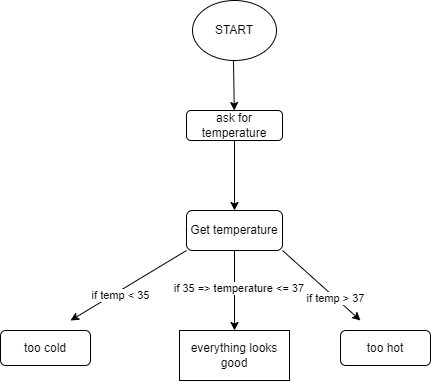

The diagram above was exported from draw.io. Its source (the exported page's mxGraphModel, read from the mxfile embedded in the PNG):
<mxGraphModel dx="1002" dy="591" grid="1" gridSize="10" guides="1" tooltips="1" connect="1" arrows="1" fold="1" page="1" pageScale="1" pageWidth="827" pageHeight="1169" math="0" shadow="0">
  <root>
    <mxCell id="0" />
    <mxCell id="1" parent="0" />
    <mxCell id="Mxj1rdRPWGd9CPI5dktl-1" value="START" style="ellipse;whiteSpace=wrap;html=1;" vertex="1" parent="1">
      <mxGeometry x="372" y="70" width="84" height="60" as="geometry" />
    </mxCell>
    <mxCell id="Mxj1rdRPWGd9CPI5dktl-2" value="" style="endArrow=classic;html=1;rounded=0;" edge="1" parent="1" target="Mxj1rdRPWGd9CPI5dktl-3">
      <mxGeometry width="50" height="50" relative="1" as="geometry">
        <mxPoint x="413" y="130" as="sourcePoint" />
        <mxPoint x="413" y="200" as="targetPoint" />
      </mxGeometry>
    </mxCell>
    <mxCell id="Mxj1rdRPWGd9CPI5dktl-3" value="ask for temperature" style="rounded=1;whiteSpace=wrap;html=1;" vertex="1" parent="1">
      <mxGeometry x="366" y="180" width="96" height="30" as="geometry" />
    </mxCell>
    <mxCell id="Mxj1rdRPWGd9CPI5dktl-4" value="" style="endArrow=classic;html=1;rounded=0;" edge="1" parent="1">
      <mxGeometry width="50" height="50" relative="1" as="geometry">
        <mxPoint x="414" y="210" as="sourcePoint" />
        <mxPoint x="414" y="280" as="targetPoint" />
      </mxGeometry>
    </mxCell>
    <mxCell id="Mxj1rdRPWGd9CPI5dktl-5" value="Get temperature" style="rounded=1;whiteSpace=wrap;html=1;" vertex="1" parent="1">
      <mxGeometry x="366" y="280" width="96" height="40" as="geometry" />
    </mxCell>
    <mxCell id="Mxj1rdRPWGd9CPI5dktl-6" value="everything looks good" style="rounded=0;whiteSpace=wrap;html=1;" vertex="1" parent="1">
      <mxGeometry x="359" y="400" width="110" height="50" as="geometry" />
    </mxCell>
    <mxCell id="Mxj1rdRPWGd9CPI5dktl-7" value="" style="endArrow=classic;html=1;rounded=0;" edge="1" parent="1">
      <mxGeometry width="50" height="50" relative="1" as="geometry">
        <mxPoint x="414" y="320" as="sourcePoint" />
        <mxPoint x="414" y="400" as="targetPoint" />
        <Array as="points" />
      </mxGeometry>
    </mxCell>
    <mxCell id="Mxj1rdRPWGd9CPI5dktl-8" value="if 35 =&amp;gt; temperature &amp;lt;= 37&amp;nbsp;" style="edgeLabel;html=1;align=center;verticalAlign=middle;resizable=0;points=[];" vertex="1" connectable="0" parent="Mxj1rdRPWGd9CPI5dktl-7">
      <mxGeometry x="-0.0663" y="5" relative="1" as="geometry">
        <mxPoint as="offset" />
      </mxGeometry>
    </mxCell>
    <mxCell id="Mxj1rdRPWGd9CPI5dktl-9" value="" style="endArrow=classic;html=1;rounded=0;exitX=0.5;exitY=1;exitDx=0;exitDy=0;" edge="1" parent="1">
      <mxGeometry width="50" height="50" relative="1" as="geometry">
        <mxPoint x="366" y="320" as="sourcePoint" />
        <mxPoint x="250" y="390" as="targetPoint" />
      </mxGeometry>
    </mxCell>
    <mxCell id="Mxj1rdRPWGd9CPI5dktl-10" value="if temp &amp;lt; 35" style="edgeLabel;html=1;align=center;verticalAlign=middle;resizable=0;points=[];" vertex="1" connectable="0" parent="Mxj1rdRPWGd9CPI5dktl-9">
      <mxGeometry x="0.1895" y="3" relative="1" as="geometry">
        <mxPoint x="1" as="offset" />
      </mxGeometry>
    </mxCell>
    <mxCell id="Mxj1rdRPWGd9CPI5dktl-11" value="too cold" style="rounded=1;whiteSpace=wrap;html=1;" vertex="1" parent="1">
      <mxGeometry x="180" y="400" width="90" height="35" as="geometry" />
    </mxCell>
    <mxCell id="Mxj1rdRPWGd9CPI5dktl-12" value="" style="endArrow=classic;html=1;rounded=0;exitX=1;exitY=1;exitDx=0;exitDy=0;" edge="1" parent="1" source="Mxj1rdRPWGd9CPI5dktl-5">
      <mxGeometry width="50" height="50" relative="1" as="geometry">
        <mxPoint x="390" y="330" as="sourcePoint" />
        <mxPoint x="540" y="390" as="targetPoint" />
      </mxGeometry>
    </mxCell>
    <mxCell id="Mxj1rdRPWGd9CPI5dktl-13" value="if temp &amp;gt; 37" style="edgeLabel;html=1;align=center;verticalAlign=middle;resizable=0;points=[];" vertex="1" connectable="0" parent="Mxj1rdRPWGd9CPI5dktl-12">
      <mxGeometry x="0.3566" relative="1" as="geometry">
        <mxPoint as="offset" />
      </mxGeometry>
    </mxCell>
    <mxCell id="Mxj1rdRPWGd9CPI5dktl-15" value="too hot" style="rounded=1;whiteSpace=wrap;html=1;" vertex="1" parent="1">
      <mxGeometry x="520" y="400" width="90" height="35" as="geometry" />
    </mxCell>
  </root>
</mxGraphModel>